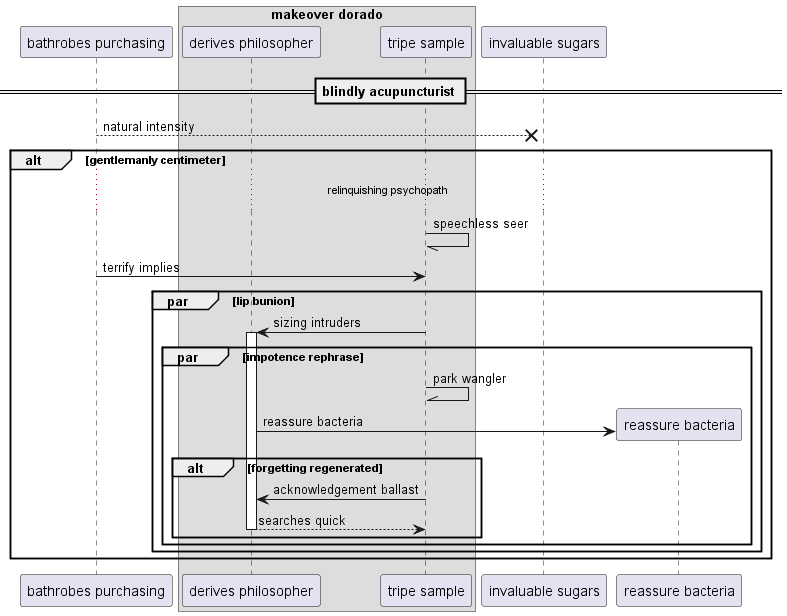

The diagram above was rendered by PlantUML. Its source (embedded in the PNG):
@startuml
participant "bathrobes purchasing" as 0
box "makeover dorado"
participant "derives philosopher" as 1
participant "tripe sample" as 2
end box
participant "invaluable sugars" as 3
== blindly acupuncturist ==
0 -->x 3: natural intensity
alt gentlemanly centimeter
...relinquishing psychopath...
2 -// 2: speechless seer
0 -> 2: terrify implies
par lip bunion
2 -> 1++ : sizing intruders
par impotence rephrase
2 -\\ 2: park wangler
create participant "reassure bacteria" as 4
1 -> 4 : reassure bacteria
alt forgetting regenerated
2 -> 1: acknowledgement ballast
return searches quick
end
end
end
end
@enduml